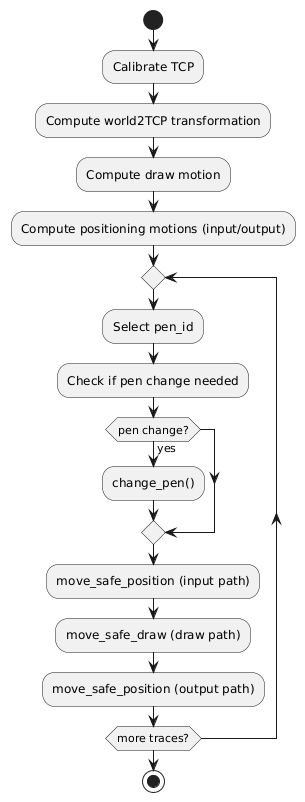

The diagram above was rendered by PlantUML. Its source (embedded in the PNG):
@startuml
start

:Calibrate TCP;
:Compute world2TCP transformation;

:Compute draw motion;
:Compute positioning motions (input/output);

repeat
    :Select pen_id;
    :Check if pen change needed;
    if (pen change?) then (yes)
        :change_pen();
    endif

    :move_safe_position (input path);
    :move_safe_draw (draw path);
    :move_safe_position (output path);

repeat while (more traces?)

stop
@enduml